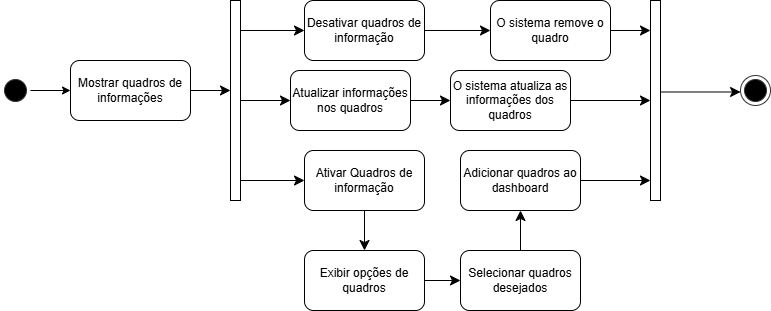

The diagram above was exported from draw.io. Its source (the exported page's mxGraphModel, read from the mxfile embedded in the PNG):
<mxGraphModel dx="574" dy="779" grid="1" gridSize="10" guides="1" tooltips="1" connect="1" arrows="1" fold="1" page="1" pageScale="1" pageWidth="827" pageHeight="1169" math="0" shadow="0">
  <root>
    <mxCell id="0" />
    <mxCell id="1" parent="0" />
    <mxCell id="b13tCdOKj0o60xNYozek-27" style="edgeStyle=none;curved=1;rounded=0;orthogonalLoop=1;jettySize=auto;html=1;exitX=1;exitY=0.5;exitDx=0;exitDy=0;fontSize=12;startSize=8;endSize=8;" parent="1" source="b13tCdOKj0o60xNYozek-1" target="b13tCdOKj0o60xNYozek-26" edge="1">
      <mxGeometry relative="1" as="geometry" />
    </mxCell>
    <mxCell id="b13tCdOKj0o60xNYozek-1" value="Mostrar quadros de informações" style="rounded=1;whiteSpace=wrap;html=1;" parent="1" vertex="1">
      <mxGeometry x="120" y="300" width="120" height="60" as="geometry" />
    </mxCell>
    <mxCell id="b13tCdOKj0o60xNYozek-29" value="" style="edgeStyle=none;curved=0;rounded=0;orthogonalLoop=1;jettySize=auto;html=1;fontSize=12;startSize=8;endSize=8;" parent="1" source="b13tCdOKj0o60xNYozek-26" target="b13tCdOKj0o60xNYozek-28" edge="1">
      <mxGeometry relative="1" as="geometry" />
    </mxCell>
    <mxCell id="b13tCdOKj0o60xNYozek-35" style="edgeStyle=none;curved=0;rounded=0;orthogonalLoop=1;jettySize=auto;html=1;entryX=0;entryY=0.5;entryDx=0;entryDy=0;fontSize=12;startSize=8;endSize=8;" parent="1" source="b13tCdOKj0o60xNYozek-26" target="b13tCdOKj0o60xNYozek-34" edge="1">
      <mxGeometry relative="1" as="geometry" />
    </mxCell>
    <mxCell id="b13tCdOKj0o60xNYozek-44" style="edgeStyle=none;curved=0;rounded=0;orthogonalLoop=1;jettySize=auto;html=1;entryX=0;entryY=0.5;entryDx=0;entryDy=0;fontSize=12;startSize=8;endSize=8;" parent="1" source="b13tCdOKj0o60xNYozek-26" target="b13tCdOKj0o60xNYozek-32" edge="1">
      <mxGeometry relative="1" as="geometry" />
    </mxCell>
    <mxCell id="b13tCdOKj0o60xNYozek-26" value="" style="html=1;points=[[0,0,0,0,5],[0,1,0,0,-5],[1,0,0,0,5],[1,1,0,0,-5]];perimeter=orthogonalPerimeter;outlineConnect=0;targetShapes=umlLifeline;portConstraint=eastwest;newEdgeStyle={&quot;curved&quot;:0,&quot;rounded&quot;:0};" parent="1" vertex="1">
      <mxGeometry x="280" y="240" width="10" height="200" as="geometry" />
    </mxCell>
    <mxCell id="b13tCdOKj0o60xNYozek-43" value="" style="edgeStyle=none;curved=1;rounded=0;orthogonalLoop=1;jettySize=auto;html=1;fontSize=12;startSize=8;endSize=8;" parent="1" source="b13tCdOKj0o60xNYozek-28" target="b13tCdOKj0o60xNYozek-42" edge="1">
      <mxGeometry relative="1" as="geometry" />
    </mxCell>
    <mxCell id="b13tCdOKj0o60xNYozek-28" value="Atualizar informações nos quadros" style="rounded=1;whiteSpace=wrap;html=1;" parent="1" vertex="1">
      <mxGeometry x="340" y="310" width="120" height="60" as="geometry" />
    </mxCell>
    <mxCell id="b13tCdOKj0o60xNYozek-46" value="" style="edgeStyle=none;curved=1;rounded=0;orthogonalLoop=1;jettySize=auto;html=1;fontSize=12;startSize=8;endSize=8;" parent="1" source="b13tCdOKj0o60xNYozek-32" target="b13tCdOKj0o60xNYozek-45" edge="1">
      <mxGeometry relative="1" as="geometry" />
    </mxCell>
    <mxCell id="b13tCdOKj0o60xNYozek-32" value="Ativar Quadros de informação" style="rounded=1;whiteSpace=wrap;html=1;" parent="1" vertex="1">
      <mxGeometry x="354" y="390" width="120" height="60" as="geometry" />
    </mxCell>
    <mxCell id="b13tCdOKj0o60xNYozek-41" value="" style="edgeStyle=none;curved=1;rounded=0;orthogonalLoop=1;jettySize=auto;html=1;fontSize=12;startSize=8;endSize=8;" parent="1" source="b13tCdOKj0o60xNYozek-34" target="b13tCdOKj0o60xNYozek-40" edge="1">
      <mxGeometry relative="1" as="geometry" />
    </mxCell>
    <mxCell id="b13tCdOKj0o60xNYozek-34" value="Desativar quadros de informação" style="rounded=1;whiteSpace=wrap;html=1;" parent="1" vertex="1">
      <mxGeometry x="354" y="240" width="120" height="60" as="geometry" />
    </mxCell>
    <mxCell id="b13tCdOKj0o60xNYozek-53" style="edgeStyle=none;curved=1;rounded=0;orthogonalLoop=1;jettySize=auto;html=1;exitX=1;exitY=0.5;exitDx=0;exitDy=0;fontSize=12;startSize=8;endSize=8;" parent="1" source="b13tCdOKj0o60xNYozek-40" target="b13tCdOKj0o60xNYozek-51" edge="1">
      <mxGeometry relative="1" as="geometry" />
    </mxCell>
    <mxCell id="b13tCdOKj0o60xNYozek-40" value="O sistema remove o quadro" style="whiteSpace=wrap;html=1;rounded=1;" parent="1" vertex="1">
      <mxGeometry x="540" y="240" width="120" height="60" as="geometry" />
    </mxCell>
    <mxCell id="b13tCdOKj0o60xNYozek-54" style="edgeStyle=none;curved=1;rounded=0;orthogonalLoop=1;jettySize=auto;html=1;exitX=1;exitY=0.5;exitDx=0;exitDy=0;fontSize=12;startSize=8;endSize=8;" parent="1" source="b13tCdOKj0o60xNYozek-42" target="b13tCdOKj0o60xNYozek-51" edge="1">
      <mxGeometry relative="1" as="geometry" />
    </mxCell>
    <mxCell id="b13tCdOKj0o60xNYozek-42" value="O sistema atualiza as informações dos quadros" style="whiteSpace=wrap;html=1;rounded=1;" parent="1" vertex="1">
      <mxGeometry x="500" y="310" width="120" height="60" as="geometry" />
    </mxCell>
    <mxCell id="b13tCdOKj0o60xNYozek-48" value="" style="edgeStyle=none;curved=1;rounded=0;orthogonalLoop=1;jettySize=auto;html=1;fontSize=12;startSize=8;endSize=8;" parent="1" source="b13tCdOKj0o60xNYozek-45" target="b13tCdOKj0o60xNYozek-47" edge="1">
      <mxGeometry relative="1" as="geometry" />
    </mxCell>
    <mxCell id="b13tCdOKj0o60xNYozek-45" value="Exibir opções de quadros" style="whiteSpace=wrap;html=1;rounded=1;" parent="1" vertex="1">
      <mxGeometry x="354" y="490" width="120" height="60" as="geometry" />
    </mxCell>
    <mxCell id="b13tCdOKj0o60xNYozek-50" value="" style="edgeStyle=none;curved=1;rounded=0;orthogonalLoop=1;jettySize=auto;html=1;fontSize=12;startSize=8;endSize=8;" parent="1" source="b13tCdOKj0o60xNYozek-47" target="b13tCdOKj0o60xNYozek-49" edge="1">
      <mxGeometry relative="1" as="geometry" />
    </mxCell>
    <mxCell id="b13tCdOKj0o60xNYozek-47" value="Selecionar quadros desejados" style="whiteSpace=wrap;html=1;rounded=1;" parent="1" vertex="1">
      <mxGeometry x="510" y="490" width="120" height="60" as="geometry" />
    </mxCell>
    <mxCell id="acQ8AKAeBO8sN_eqVo_t-1" style="edgeStyle=none;curved=1;rounded=0;orthogonalLoop=1;jettySize=auto;html=1;exitX=1;exitY=0.5;exitDx=0;exitDy=0;fontSize=12;startSize=8;endSize=8;" edge="1" parent="1" source="b13tCdOKj0o60xNYozek-49" target="b13tCdOKj0o60xNYozek-51">
      <mxGeometry relative="1" as="geometry" />
    </mxCell>
    <mxCell id="b13tCdOKj0o60xNYozek-49" value="Adicionar quadros ao dashboard" style="whiteSpace=wrap;html=1;rounded=1;" parent="1" vertex="1">
      <mxGeometry x="510" y="390" width="120" height="60" as="geometry" />
    </mxCell>
    <mxCell id="b13tCdOKj0o60xNYozek-51" value="" style="html=1;points=[[0,0,0,0,5],[0,1,0,0,-5],[1,0,0,0,5],[1,1,0,0,-5]];perimeter=orthogonalPerimeter;outlineConnect=0;targetShapes=umlLifeline;portConstraint=eastwest;newEdgeStyle={&quot;curved&quot;:0,&quot;rounded&quot;:0};" parent="1" vertex="1">
      <mxGeometry x="700" y="240" width="10" height="200" as="geometry" />
    </mxCell>
    <mxCell id="J9uli8eawEqjePtiibn4-4" value="" style="edgeStyle=orthogonalEdgeStyle;rounded=0;orthogonalLoop=1;jettySize=auto;html=1;" parent="1" source="J9uli8eawEqjePtiibn4-1" target="b13tCdOKj0o60xNYozek-1" edge="1">
      <mxGeometry relative="1" as="geometry" />
    </mxCell>
    <mxCell id="J9uli8eawEqjePtiibn4-1" value="" style="ellipse;html=1;shape=startState;fillColor=#000000;strokeColor=#333333;" parent="1" vertex="1">
      <mxGeometry x="50" y="315" width="30" height="30" as="geometry" />
    </mxCell>
    <mxCell id="J9uli8eawEqjePtiibn4-6" value="" style="edgeStyle=none;curved=0;rounded=0;orthogonalLoop=1;jettySize=auto;html=1;fontSize=12;startSize=8;endSize=8;" parent="1" source="b13tCdOKj0o60xNYozek-51" target="J9uli8eawEqjePtiibn4-2" edge="1">
      <mxGeometry relative="1" as="geometry">
        <mxPoint x="710" y="300" as="sourcePoint" />
        <mxPoint x="980" y="300" as="targetPoint" />
      </mxGeometry>
    </mxCell>
    <mxCell id="J9uli8eawEqjePtiibn4-2" value="" style="ellipse;html=1;shape=endState;fillColor=#000000;strokeColor=#333333;rotation=-90;" parent="1" vertex="1">
      <mxGeometry x="790" y="315" width="30" height="30" as="geometry" />
    </mxCell>
  </root>
</mxGraphModel>